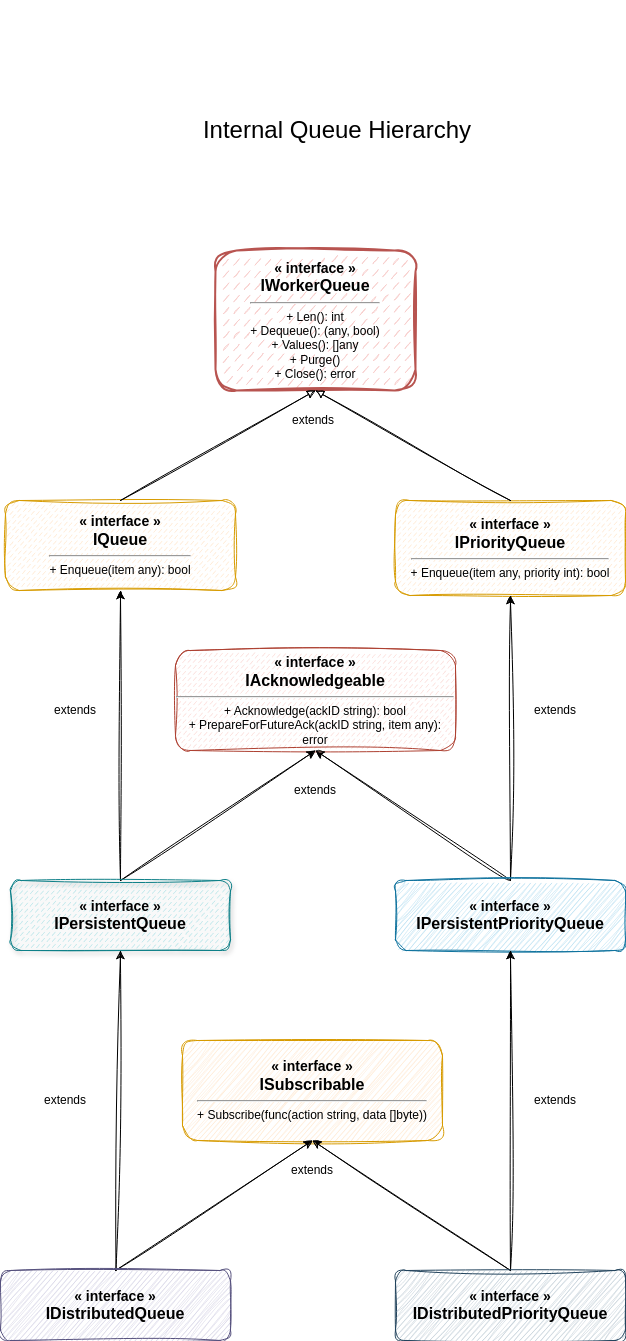

The diagram above was exported from draw.io. Its source (the exported page's mxGraphModel, read from the mxfile embedded in the PNG):
<mxGraphModel dx="1519" dy="698" grid="1" gridSize="10" guides="1" tooltips="1" connect="1" arrows="1" fold="1" page="1" pageScale="1" pageWidth="1100" pageHeight="850" background="none" math="0" shadow="0">
  <root>
    <mxCell id="0" />
    <mxCell id="1" parent="0" />
    <mxCell id="19" value="" style="group;sketch=1;curveFitting=1;jiggle=2;" parent="1" vertex="1" connectable="0">
      <mxGeometry x="238" y="80" width="625" height="1340" as="geometry" />
    </mxCell>
    <mxCell id="title" value="&lt;span style=&quot;font-weight: normal;&quot;&gt;Internal Queue Hierarchy&lt;/span&gt;" style="text;html=1;align=center;verticalAlign=middle;whiteSpace=wrap;rounded=0;fontSize=24;fontStyle=1;shadow=0;glass=0;sketch=1;curveFitting=1;jiggle=2;" parent="19" vertex="1">
      <mxGeometry x="182" y="80" width="310" height="100" as="geometry" />
    </mxCell>
    <mxCell id="17" value="" style="group" parent="19" vertex="1" connectable="0">
      <mxGeometry y="230" width="625" height="1110" as="geometry" />
    </mxCell>
    <mxCell id="IAcknowledgeable" value="&lt;b&gt;&lt;font style=&quot;font-size: 14px;&quot;&gt;« interface »&lt;/font&gt;&lt;/b&gt;&lt;br&gt;&lt;b&gt;&lt;font style=&quot;font-size: 16px;&quot;&gt;IAcknowledgeable&lt;/font&gt;&lt;/b&gt;&lt;hr&gt;+ Acknowledge(ackID string): bool&lt;br&gt;+ PrepareForFutureAck(ackID string, item any): error" style="rounded=1;whiteSpace=wrap;html=1;fillColor=#fad9d5;strokeColor=#ae4132;shadow=0;sketch=1;glass=0;fontSize=12;fontFamily=Helvetica;curveFitting=1;jiggle=2;fillStyle=dashed;strokeWidth=1;" parent="17" vertex="1">
      <mxGeometry x="175" y="420" width="280" height="100" as="geometry" />
    </mxCell>
    <mxCell id="ISubscribable" value="&lt;b&gt;&lt;font style=&quot;font-size: 14px;&quot;&gt;« interface »&lt;/font&gt;&lt;/b&gt;&lt;br&gt;&lt;b&gt;&lt;font style=&quot;font-size: 16px;&quot;&gt;ISubscribable&lt;/font&gt;&lt;/b&gt;&lt;hr&gt;+ Subscribe(func(action string, data []byte))" style="rounded=1;whiteSpace=wrap;html=1;fillColor=#ffe6cc;strokeColor=#d79b00;shadow=0;sketch=1;glass=0;fontSize=12;fontFamily=Helvetica;curveFitting=1;jiggle=2;" parent="17" vertex="1">
      <mxGeometry x="182" y="810" width="260" height="100" as="geometry" />
    </mxCell>
    <mxCell id="IWorkerQueue" value="&lt;b&gt;&lt;font style=&quot;font-size: 14px;&quot;&gt;« interface »&lt;/font&gt;&lt;/b&gt;&lt;br&gt;&lt;b&gt;&lt;font style=&quot;font-size: 16px;&quot;&gt;IWorkerQueue&lt;/font&gt;&lt;/b&gt;&lt;hr&gt;+ Len(): int&lt;br&gt;+ Dequeue(): (any, bool)&lt;br&gt;+ Values(): []any&lt;br&gt;+ Purge()&lt;br&gt;+ Close(): error" style="rounded=1;whiteSpace=wrap;html=1;fillColor=#f8cecc;strokeColor=#b85450;shadow=0;sketch=1;glass=0;fontSize=12;fontFamily=Helvetica;curveFitting=1;jiggle=2;fillStyle=dashed;strokeWidth=2;" parent="17" vertex="1">
      <mxGeometry x="215" y="20" width="200" height="140" as="geometry" />
    </mxCell>
    <mxCell id="IQueue" value="&lt;b&gt;&lt;font style=&quot;font-size: 14px;&quot;&gt;« interface »&lt;/font&gt;&lt;/b&gt;&lt;br&gt;&lt;b&gt;&lt;font style=&quot;font-size: 16px;&quot;&gt;IQueue&lt;/font&gt;&lt;/b&gt;&lt;hr&gt;+ Enqueue(item any): bool" style="rounded=1;whiteSpace=wrap;html=1;fillColor=#ffe6cc;strokeColor=#d79b00;shadow=0;sketch=1;glass=0;fontSize=12;fontFamily=Helvetica;curveFitting=1;jiggle=2;strokeWidth=1;fillStyle=dashed;" parent="17" vertex="1">
      <mxGeometry x="5" y="270" width="230" height="90" as="geometry" />
    </mxCell>
    <mxCell id="IPriorityQueue" value="&lt;b&gt;&lt;font style=&quot;font-size: 14px;&quot;&gt;« interface »&lt;/font&gt;&lt;/b&gt;&lt;br&gt;&lt;b&gt;&lt;font style=&quot;font-size: 16px;&quot;&gt;IPriorityQueue&lt;/font&gt;&lt;/b&gt;&lt;hr&gt;+ Enqueue(item any, priority int): bool" style="rounded=1;whiteSpace=wrap;html=1;fillColor=#ffe6cc;strokeColor=#d79b00;shadow=0;sketch=1;glass=0;fontSize=12;fontFamily=Helvetica;curveFitting=1;jiggle=2;fillStyle=dashed;strokeWidth=1;" parent="17" vertex="1">
      <mxGeometry x="395" y="270" width="230" height="95" as="geometry" />
    </mxCell>
    <mxCell id="edge2" value="" style="endArrow=block;html=1;rounded=0;exitX=0.5;exitY=0;exitDx=0;exitDy=0;endFill=0;strokeWidth=1;sketch=1;curveFitting=1;jiggle=2;entryX=0.5;entryY=1;entryDx=0;entryDy=0;" parent="17" source="IQueue" target="IWorkerQueue" edge="1">
      <mxGeometry width="50" height="50" relative="1" as="geometry">
        <mxPoint x="225" y="330" as="sourcePoint" />
        <mxPoint x="275" y="140" as="targetPoint" />
      </mxGeometry>
    </mxCell>
    <mxCell id="edge3" value="" style="endArrow=block;html=1;rounded=0;exitX=0.5;exitY=0;exitDx=0;exitDy=0;endFill=0;strokeWidth=1;sketch=1;curveFitting=1;jiggle=2;entryX=0.5;entryY=1;entryDx=0;entryDy=0;" parent="17" source="IPriorityQueue" target="IWorkerQueue" edge="1">
      <mxGeometry width="50" height="50" relative="1" as="geometry">
        <mxPoint x="515" y="330" as="sourcePoint" />
        <mxPoint x="375" y="140" as="targetPoint" />
      </mxGeometry>
    </mxCell>
    <mxCell id="3" style="edgeStyle=none;html=1;exitX=0.5;exitY=0;exitDx=0;exitDy=0;entryX=0.5;entryY=1;entryDx=0;entryDy=0;sketch=1;curveFitting=1;jiggle=2;" parent="17" source="IPersistentQueue" target="IAcknowledgeable" edge="1">
      <mxGeometry relative="1" as="geometry">
        <mxPoint x="265" y="590" as="targetPoint" />
      </mxGeometry>
    </mxCell>
    <mxCell id="5" style="edgeStyle=none;html=1;entryX=0.5;entryY=1;entryDx=0;entryDy=0;sketch=1;curveFitting=1;jiggle=2;" parent="17" source="IPersistentQueue" target="IQueue" edge="1">
      <mxGeometry relative="1" as="geometry" />
    </mxCell>
    <mxCell id="IPersistentQueue" value="&lt;b&gt;&lt;font style=&quot;font-size: 14px;&quot;&gt;« interface »&lt;/font&gt;&lt;/b&gt;&lt;br&gt;&lt;b&gt;&lt;font style=&quot;font-size: 16px;&quot;&gt;IPersistentQueue&lt;/font&gt;&lt;/b&gt;" style="rounded=1;whiteSpace=wrap;html=1;fillColor=#b0e3e6;strokeColor=#0e8088;shadow=1;sketch=1;glass=0;fontSize=12;fontFamily=Helvetica;curveFitting=1;jiggle=2;strokeWidth=1;fillStyle=dashed;" parent="17" vertex="1">
      <mxGeometry x="10" y="650" width="220" height="70" as="geometry" />
    </mxCell>
    <mxCell id="2" style="edgeStyle=none;html=1;entryX=0.5;entryY=1;entryDx=0;entryDy=0;exitX=0.5;exitY=0;exitDx=0;exitDy=0;strokeWidth=1;rounded=0;curved=1;sketch=1;curveFitting=1;jiggle=2;" parent="17" source="IPersistentPriorityQueue" target="IAcknowledgeable" edge="1">
      <mxGeometry relative="1" as="geometry">
        <mxPoint x="500" y="680" as="sourcePoint" />
        <mxPoint x="285" y="570" as="targetPoint" />
      </mxGeometry>
    </mxCell>
    <mxCell id="4" style="edgeStyle=none;html=1;entryX=0.5;entryY=1;entryDx=0;entryDy=0;sketch=1;curveFitting=1;jiggle=2;" parent="17" source="IPersistentPriorityQueue" target="IPriorityQueue" edge="1">
      <mxGeometry relative="1" as="geometry" />
    </mxCell>
    <mxCell id="IPersistentPriorityQueue" value="&lt;b&gt;&lt;font style=&quot;font-size: 14px;&quot;&gt;« interface »&lt;/font&gt;&lt;/b&gt;&lt;br&gt;&lt;b&gt;&lt;font style=&quot;font-size: 16px;&quot;&gt;IPersistentPriorityQueue&lt;/font&gt;&lt;/b&gt;" style="rounded=1;whiteSpace=wrap;html=1;fillColor=#b1ddf0;strokeColor=#10739e;shadow=0;sketch=1;glass=0;fontSize=12;fontFamily=Helvetica;curveFitting=1;jiggle=2;fillStyle=auto;strokeWidth=1;" parent="17" vertex="1">
      <mxGeometry x="395" y="650" width="230" height="70" as="geometry" />
    </mxCell>
    <mxCell id="10" style="edgeStyle=none;html=1;entryX=0.5;entryY=1;entryDx=0;entryDy=0;exitX=0.5;exitY=0;exitDx=0;exitDy=0;sketch=1;curveFitting=1;jiggle=2;" parent="17" source="IDistributedQueue" target="ISubscribable" edge="1">
      <mxGeometry relative="1" as="geometry" />
    </mxCell>
    <mxCell id="12" style="edgeStyle=none;html=1;entryX=0.5;entryY=1;entryDx=0;entryDy=0;sketch=1;curveFitting=1;jiggle=2;" parent="17" source="IDistributedQueue" target="IPersistentQueue" edge="1">
      <mxGeometry relative="1" as="geometry" />
    </mxCell>
    <mxCell id="IDistributedQueue" value="&lt;b&gt;&lt;font style=&quot;font-size: 14px;&quot;&gt;« interface »&lt;/font&gt;&lt;/b&gt;&lt;br&gt;&lt;b&gt;&lt;font style=&quot;font-size: 16px;&quot;&gt;IDistributedQueue&lt;/font&gt;&lt;/b&gt;" style="rounded=1;whiteSpace=wrap;html=1;fillColor=#d0cee2;strokeColor=#56517e;shadow=0;sketch=1;glass=0;fontSize=12;fontFamily=Helvetica;curveFitting=1;jiggle=2;" parent="17" vertex="1">
      <mxGeometry y="1040" width="230" height="70" as="geometry" />
    </mxCell>
    <mxCell id="9" style="edgeStyle=none;html=1;entryX=0.5;entryY=1;entryDx=0;entryDy=0;exitX=0.5;exitY=0;exitDx=0;exitDy=0;sketch=1;curveFitting=1;jiggle=2;" parent="17" source="IDistributedPriorityQueue" target="ISubscribable" edge="1">
      <mxGeometry relative="1" as="geometry" />
    </mxCell>
    <mxCell id="11" style="edgeStyle=none;html=1;entryX=0.5;entryY=1;entryDx=0;entryDy=0;sketch=1;curveFitting=1;jiggle=2;" parent="17" source="IDistributedPriorityQueue" target="IPersistentPriorityQueue" edge="1">
      <mxGeometry relative="1" as="geometry" />
    </mxCell>
    <mxCell id="IDistributedPriorityQueue" value="&lt;b&gt;&lt;font style=&quot;font-size: 14px;&quot;&gt;« interface »&lt;/font&gt;&lt;/b&gt;&lt;br&gt;&lt;b&gt;&lt;font style=&quot;font-size: 16px;&quot;&gt;IDistributedPriorityQueue&lt;/font&gt;&lt;/b&gt;" style="rounded=1;whiteSpace=wrap;html=1;fillColor=#bac8d3;strokeColor=#23445d;shadow=0;sketch=1;glass=0;fontSize=12;fontFamily=Helvetica;curveFitting=1;jiggle=2;" parent="17" vertex="1">
      <mxGeometry x="395" y="1040" width="230" height="70" as="geometry" />
    </mxCell>
    <mxCell id="extends3" value="extends" style="text;html=1;strokeColor=none;fillColor=none;align=center;verticalAlign=middle;whiteSpace=wrap;rounded=0;fontSize=12;" parent="17" vertex="1">
      <mxGeometry x="283" y="180" width="60" height="20" as="geometry" />
    </mxCell>
    <mxCell id="6" value="extends" style="text;html=1;strokeColor=none;fillColor=none;align=center;verticalAlign=middle;whiteSpace=wrap;rounded=0;fontSize=12;" parent="17" vertex="1">
      <mxGeometry x="285" y="550" width="60" height="20" as="geometry" />
    </mxCell>
    <mxCell id="7" value="extends" style="text;html=1;strokeColor=none;fillColor=none;align=center;verticalAlign=middle;whiteSpace=wrap;rounded=0;fontSize=12;" parent="17" vertex="1">
      <mxGeometry x="45" y="470" width="60" height="20" as="geometry" />
    </mxCell>
    <mxCell id="8" value="extends" style="text;html=1;strokeColor=none;fillColor=none;align=center;verticalAlign=middle;whiteSpace=wrap;rounded=0;fontSize=12;" parent="17" vertex="1">
      <mxGeometry x="525" y="470" width="60" height="20" as="geometry" />
    </mxCell>
    <mxCell id="14" value="extends" style="text;html=1;strokeColor=none;fillColor=none;align=center;verticalAlign=middle;whiteSpace=wrap;rounded=0;fontSize=12;" parent="17" vertex="1">
      <mxGeometry x="282" y="930" width="60" height="20" as="geometry" />
    </mxCell>
    <mxCell id="15" value="extends" style="text;html=1;strokeColor=none;fillColor=none;align=center;verticalAlign=middle;whiteSpace=wrap;rounded=0;fontSize=12;" parent="17" vertex="1">
      <mxGeometry x="525" y="860" width="60" height="20" as="geometry" />
    </mxCell>
    <mxCell id="16" value="extends" style="text;html=1;strokeColor=none;fillColor=none;align=center;verticalAlign=middle;whiteSpace=wrap;rounded=0;fontSize=12;" parent="17" vertex="1">
      <mxGeometry x="35" y="860" width="60" height="20" as="geometry" />
    </mxCell>
  </root>
</mxGraphModel>